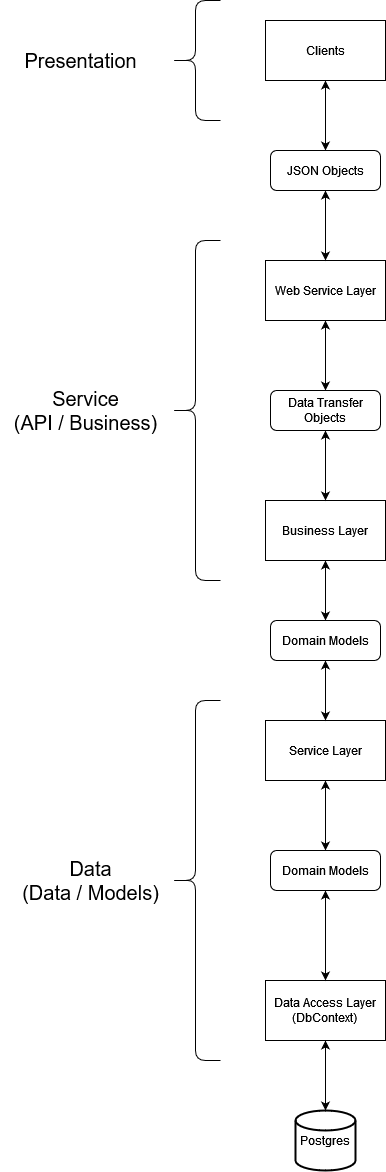

The diagram above was exported from draw.io. Its source (the exported page's mxGraphModel, read from the mxfile embedded in the PNG):
<mxGraphModel dx="1018" dy="1711" grid="1" gridSize="10" guides="1" tooltips="1" connect="1" arrows="1" fold="1" page="1" pageScale="1" pageWidth="850" pageHeight="1100" math="0" shadow="0">
  <root>
    <mxCell id="0" />
    <mxCell id="1" parent="0" />
    <mxCell id="GMHgi2Thkhi2vdx20RYH-11" style="edgeStyle=orthogonalEdgeStyle;rounded=0;orthogonalLoop=1;jettySize=auto;html=1;startArrow=classic;startFill=1;" edge="1" parent="1" source="GMHgi2Thkhi2vdx20RYH-1" target="GMHgi2Thkhi2vdx20RYH-2">
      <mxGeometry relative="1" as="geometry" />
    </mxCell>
    <mxCell id="GMHgi2Thkhi2vdx20RYH-1" value="Data Access Layer&lt;br&gt;(DbContext)" style="rounded=0;whiteSpace=wrap;html=1;" vertex="1" parent="1">
      <mxGeometry x="365" y="560" width="120" height="60" as="geometry" />
    </mxCell>
    <mxCell id="GMHgi2Thkhi2vdx20RYH-2" value="Postgres" style="strokeWidth=2;html=1;shape=mxgraph.flowchart.database;whiteSpace=wrap;" vertex="1" parent="1">
      <mxGeometry x="395" y="690" width="60" height="60" as="geometry" />
    </mxCell>
    <mxCell id="GMHgi2Thkhi2vdx20RYH-21" style="edgeStyle=orthogonalEdgeStyle;rounded=0;orthogonalLoop=1;jettySize=auto;html=1;entryX=0.5;entryY=0;entryDx=0;entryDy=0;startArrow=classic;startFill=1;" edge="1" parent="1" source="GMHgi2Thkhi2vdx20RYH-4" target="GMHgi2Thkhi2vdx20RYH-18">
      <mxGeometry relative="1" as="geometry" />
    </mxCell>
    <mxCell id="GMHgi2Thkhi2vdx20RYH-4" value="Business Layer" style="rounded=0;whiteSpace=wrap;html=1;" vertex="1" parent="1">
      <mxGeometry x="365" y="80" width="120" height="60" as="geometry" />
    </mxCell>
    <mxCell id="GMHgi2Thkhi2vdx20RYH-13" style="edgeStyle=orthogonalEdgeStyle;rounded=0;orthogonalLoop=1;jettySize=auto;html=1;entryX=0.5;entryY=0;entryDx=0;entryDy=0;startArrow=classic;startFill=1;" edge="1" parent="1" source="GMHgi2Thkhi2vdx20RYH-5" target="GMHgi2Thkhi2vdx20RYH-10">
      <mxGeometry relative="1" as="geometry" />
    </mxCell>
    <mxCell id="GMHgi2Thkhi2vdx20RYH-5" value="Service Layer" style="rounded=0;whiteSpace=wrap;html=1;" vertex="1" parent="1">
      <mxGeometry x="365" y="300" width="120" height="60" as="geometry" />
    </mxCell>
    <mxCell id="GMHgi2Thkhi2vdx20RYH-23" style="edgeStyle=orthogonalEdgeStyle;rounded=0;orthogonalLoop=1;jettySize=auto;html=1;startArrow=classic;startFill=1;" edge="1" parent="1" source="GMHgi2Thkhi2vdx20RYH-6" target="GMHgi2Thkhi2vdx20RYH-19">
      <mxGeometry relative="1" as="geometry" />
    </mxCell>
    <mxCell id="GMHgi2Thkhi2vdx20RYH-6" value="Web Service Layer" style="rounded=0;whiteSpace=wrap;html=1;" vertex="1" parent="1">
      <mxGeometry x="365" y="-160" width="120" height="60" as="geometry" />
    </mxCell>
    <mxCell id="GMHgi2Thkhi2vdx20RYH-12" style="edgeStyle=orthogonalEdgeStyle;rounded=0;orthogonalLoop=1;jettySize=auto;html=1;startArrow=classic;startFill=1;" edge="1" parent="1" source="GMHgi2Thkhi2vdx20RYH-10" target="GMHgi2Thkhi2vdx20RYH-1">
      <mxGeometry relative="1" as="geometry" />
    </mxCell>
    <mxCell id="GMHgi2Thkhi2vdx20RYH-10" value="Domain Models" style="rounded=1;whiteSpace=wrap;html=1;" vertex="1" parent="1">
      <mxGeometry x="370" y="430" width="110" height="40" as="geometry" />
    </mxCell>
    <mxCell id="GMHgi2Thkhi2vdx20RYH-14" value="" style="shape=curlyBracket;whiteSpace=wrap;html=1;rounded=1;labelPosition=left;verticalLabelPosition=middle;align=right;verticalAlign=middle;" vertex="1" parent="1">
      <mxGeometry x="270" y="280" width="50" height="360" as="geometry" />
    </mxCell>
    <mxCell id="GMHgi2Thkhi2vdx20RYH-15" value="&lt;div&gt;&lt;font style=&quot;font-size: 20px;&quot;&gt;Data&lt;/font&gt;&lt;/div&gt;&lt;div&gt;&lt;font style=&quot;font-size: 20px;&quot;&gt;(Data / Models)&lt;br&gt;&lt;/font&gt;&lt;/div&gt;" style="text;html=1;align=center;verticalAlign=middle;resizable=0;points=[];autosize=1;strokeColor=none;fillColor=none;" vertex="1" parent="1">
      <mxGeometry x="110" y="430" width="160" height="60" as="geometry" />
    </mxCell>
    <mxCell id="GMHgi2Thkhi2vdx20RYH-16" value="" style="shape=curlyBracket;whiteSpace=wrap;html=1;rounded=1;labelPosition=left;verticalLabelPosition=middle;align=right;verticalAlign=middle;" vertex="1" parent="1">
      <mxGeometry x="270" y="-180" width="50" height="340" as="geometry" />
    </mxCell>
    <mxCell id="GMHgi2Thkhi2vdx20RYH-17" value="&lt;font style=&quot;font-size: 20px;&quot;&gt;Service&lt;br&gt;(API / Business)&lt;br&gt;&lt;/font&gt;" style="text;html=1;align=center;verticalAlign=middle;resizable=0;points=[];autosize=1;strokeColor=none;fillColor=none;" vertex="1" parent="1">
      <mxGeometry x="100" y="-40" width="170" height="60" as="geometry" />
    </mxCell>
    <mxCell id="GMHgi2Thkhi2vdx20RYH-20" style="edgeStyle=orthogonalEdgeStyle;rounded=0;orthogonalLoop=1;jettySize=auto;html=1;entryX=0.5;entryY=0;entryDx=0;entryDy=0;startArrow=classic;startFill=1;" edge="1" parent="1" source="GMHgi2Thkhi2vdx20RYH-18" target="GMHgi2Thkhi2vdx20RYH-5">
      <mxGeometry relative="1" as="geometry" />
    </mxCell>
    <mxCell id="GMHgi2Thkhi2vdx20RYH-18" value="Domain Models" style="rounded=1;whiteSpace=wrap;html=1;" vertex="1" parent="1">
      <mxGeometry x="370" y="200" width="110" height="40" as="geometry" />
    </mxCell>
    <mxCell id="GMHgi2Thkhi2vdx20RYH-22" style="edgeStyle=orthogonalEdgeStyle;rounded=0;orthogonalLoop=1;jettySize=auto;html=1;entryX=0.5;entryY=0;entryDx=0;entryDy=0;startArrow=classic;startFill=1;" edge="1" parent="1" source="GMHgi2Thkhi2vdx20RYH-19" target="GMHgi2Thkhi2vdx20RYH-4">
      <mxGeometry relative="1" as="geometry" />
    </mxCell>
    <mxCell id="GMHgi2Thkhi2vdx20RYH-19" value="Data Transfer Objects" style="rounded=1;whiteSpace=wrap;html=1;" vertex="1" parent="1">
      <mxGeometry x="370" y="-30" width="110" height="40" as="geometry" />
    </mxCell>
    <mxCell id="GMHgi2Thkhi2vdx20RYH-24" value="" style="shape=curlyBracket;whiteSpace=wrap;html=1;rounded=1;labelPosition=left;verticalLabelPosition=middle;align=right;verticalAlign=middle;" vertex="1" parent="1">
      <mxGeometry x="270" y="-420" width="50" height="120" as="geometry" />
    </mxCell>
    <mxCell id="GMHgi2Thkhi2vdx20RYH-25" value="&lt;font style=&quot;font-size: 20px;&quot;&gt;Presentation&lt;/font&gt;" style="text;html=1;align=center;verticalAlign=middle;resizable=0;points=[];autosize=1;strokeColor=none;fillColor=none;" vertex="1" parent="1">
      <mxGeometry x="110" y="-380" width="140" height="40" as="geometry" />
    </mxCell>
    <mxCell id="GMHgi2Thkhi2vdx20RYH-29" style="edgeStyle=orthogonalEdgeStyle;rounded=0;orthogonalLoop=1;jettySize=auto;html=1;entryX=0.5;entryY=0;entryDx=0;entryDy=0;startArrow=classic;startFill=1;" edge="1" parent="1" source="GMHgi2Thkhi2vdx20RYH-26" target="GMHgi2Thkhi2vdx20RYH-27">
      <mxGeometry relative="1" as="geometry" />
    </mxCell>
    <mxCell id="GMHgi2Thkhi2vdx20RYH-26" value="Clients" style="rounded=0;whiteSpace=wrap;html=1;" vertex="1" parent="1">
      <mxGeometry x="365" y="-400" width="120" height="60" as="geometry" />
    </mxCell>
    <mxCell id="GMHgi2Thkhi2vdx20RYH-28" style="edgeStyle=orthogonalEdgeStyle;rounded=0;orthogonalLoop=1;jettySize=auto;html=1;entryX=0.5;entryY=0;entryDx=0;entryDy=0;startArrow=classic;startFill=1;" edge="1" parent="1" source="GMHgi2Thkhi2vdx20RYH-27" target="GMHgi2Thkhi2vdx20RYH-6">
      <mxGeometry relative="1" as="geometry" />
    </mxCell>
    <mxCell id="GMHgi2Thkhi2vdx20RYH-27" value="JSON Objects" style="rounded=1;whiteSpace=wrap;html=1;" vertex="1" parent="1">
      <mxGeometry x="370" y="-270" width="110" height="40" as="geometry" />
    </mxCell>
  </root>
</mxGraphModel>